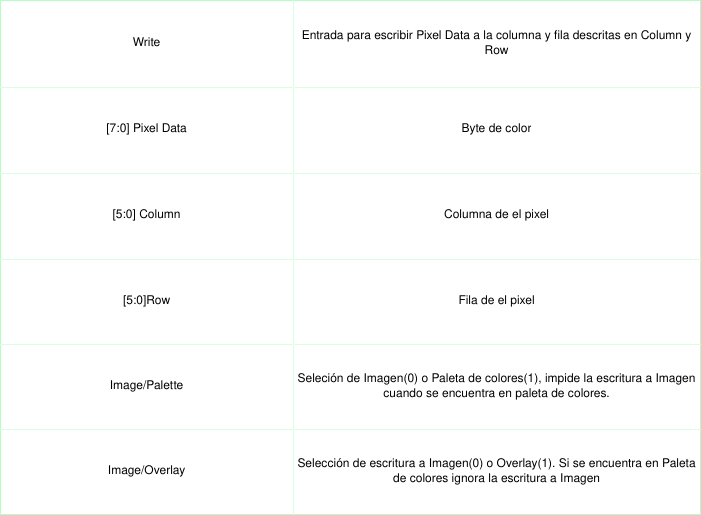

The diagram above was exported from draw.io. Its source (the exported page's mxGraphModel, read from the mxfile embedded in the PNG):
<mxGraphModel dx="1590" dy="1487" grid="1" gridSize="10" guides="1" tooltips="1" connect="1" arrows="1" fold="1" page="1" pageScale="1" pageWidth="1654" pageHeight="1169" background="#63FF88" math="0" shadow="0">
  <root>
    <mxCell id="0" />
    <mxCell id="1" parent="0" />
    <mxCell id="2" value="Write" style="shape=partialRectangle;html=1;whiteSpace=wrap;connectable=0;overflow=hidden;fillColor=default;top=0;left=0;bottom=0;right=0;pointerEvents=1;" vertex="1" parent="1">
      <mxGeometry x="100" y="100" width="293" height="87" as="geometry">
        <mxRectangle width="293" height="87" as="alternateBounds" />
      </mxGeometry>
    </mxCell>
    <mxCell id="3" value="Entrada para escribir Pixel Data a la columna y fila descritas en Column y Row" style="shape=partialRectangle;html=1;whiteSpace=wrap;connectable=0;overflow=hidden;fillColor=default;top=0;left=0;bottom=0;right=0;pointerEvents=1;" vertex="1" parent="1">
      <mxGeometry x="393" y="100" width="407" height="87" as="geometry">
        <mxRectangle width="407" height="87" as="alternateBounds" />
      </mxGeometry>
    </mxCell>
    <mxCell id="4" value="[7:0] Pixel Data" style="shape=partialRectangle;html=1;whiteSpace=wrap;connectable=0;overflow=hidden;fillColor=default;top=0;left=0;bottom=0;right=0;pointerEvents=1;" vertex="1" parent="1">
      <mxGeometry x="100" y="187" width="293" height="86" as="geometry">
        <mxRectangle width="293" height="86" as="alternateBounds" />
      </mxGeometry>
    </mxCell>
    <mxCell id="5" value="Byte de color" style="shape=partialRectangle;html=1;whiteSpace=wrap;connectable=0;overflow=hidden;fillColor=default;top=0;left=0;bottom=0;right=0;pointerEvents=1;" vertex="1" parent="1">
      <mxGeometry x="393" y="187" width="407" height="86" as="geometry">
        <mxRectangle width="407" height="86" as="alternateBounds" />
      </mxGeometry>
    </mxCell>
    <mxCell id="6" value="[5:0] Column" style="shape=partialRectangle;html=1;whiteSpace=wrap;connectable=0;overflow=hidden;fillColor=default;top=0;left=0;bottom=0;right=0;pointerEvents=1;" vertex="1" parent="1">
      <mxGeometry x="100" y="273" width="293" height="86" as="geometry">
        <mxRectangle width="293" height="86" as="alternateBounds" />
      </mxGeometry>
    </mxCell>
    <mxCell id="7" value="Columna de el pixel" style="shape=partialRectangle;html=1;whiteSpace=wrap;connectable=0;overflow=hidden;fillColor=default;top=0;left=0;bottom=0;right=0;pointerEvents=1;" vertex="1" parent="1">
      <mxGeometry x="393" y="273" width="407" height="86" as="geometry">
        <mxRectangle width="407" height="86" as="alternateBounds" />
      </mxGeometry>
    </mxCell>
    <mxCell id="8" value="[5:0]Row" style="shape=partialRectangle;html=1;whiteSpace=wrap;connectable=0;overflow=hidden;fillColor=default;top=0;left=0;bottom=0;right=0;pointerEvents=1;" vertex="1" parent="1">
      <mxGeometry x="100" y="359" width="293" height="85" as="geometry">
        <mxRectangle width="293" height="85" as="alternateBounds" />
      </mxGeometry>
    </mxCell>
    <mxCell id="9" value="Fila de el pixel" style="shape=partialRectangle;html=1;whiteSpace=wrap;connectable=0;overflow=hidden;fillColor=default;top=0;left=0;bottom=0;right=0;pointerEvents=1;" vertex="1" parent="1">
      <mxGeometry x="393" y="359" width="407" height="85" as="geometry">
        <mxRectangle width="407" height="85" as="alternateBounds" />
      </mxGeometry>
    </mxCell>
    <mxCell id="10" value="Image/Palette" style="shape=partialRectangle;html=1;whiteSpace=wrap;connectable=0;overflow=hidden;fillColor=default;top=0;left=0;bottom=0;right=0;pointerEvents=1;" vertex="1" parent="1">
      <mxGeometry x="100" y="444" width="293" height="85" as="geometry">
        <mxRectangle width="293" height="85" as="alternateBounds" />
      </mxGeometry>
    </mxCell>
    <mxCell id="11" value="Seleción de Imagen(0) o Paleta de colores(1), impide la escritura a Imagen cuando se encuentra en paleta de colores." style="shape=partialRectangle;html=1;whiteSpace=wrap;connectable=0;overflow=hidden;fillColor=default;top=0;left=0;bottom=0;right=0;pointerEvents=1;" vertex="1" parent="1">
      <mxGeometry x="393" y="444" width="407" height="85" as="geometry">
        <mxRectangle width="407" height="85" as="alternateBounds" />
      </mxGeometry>
    </mxCell>
    <mxCell id="12" value="Image/Overlay" style="shape=partialRectangle;html=1;whiteSpace=wrap;connectable=0;overflow=hidden;fillColor=default;top=0;left=0;bottom=0;right=0;pointerEvents=1;" vertex="1" parent="1">
      <mxGeometry x="100" y="529" width="293" height="85" as="geometry">
        <mxRectangle width="293" height="85" as="alternateBounds" />
      </mxGeometry>
    </mxCell>
    <mxCell id="13" value="Selección de escritura a Imagen(0) o Overlay(1). Si se encuentra en Paleta de colores ignora la escritura a Imagen" style="shape=partialRectangle;html=1;whiteSpace=wrap;connectable=0;overflow=hidden;fillColor=default;top=0;left=0;bottom=0;right=0;pointerEvents=1;" vertex="1" parent="1">
      <mxGeometry x="393" y="529" width="407" height="85" as="geometry">
        <mxRectangle width="407" height="85" as="alternateBounds" />
      </mxGeometry>
    </mxCell>
  </root>
</mxGraphModel>